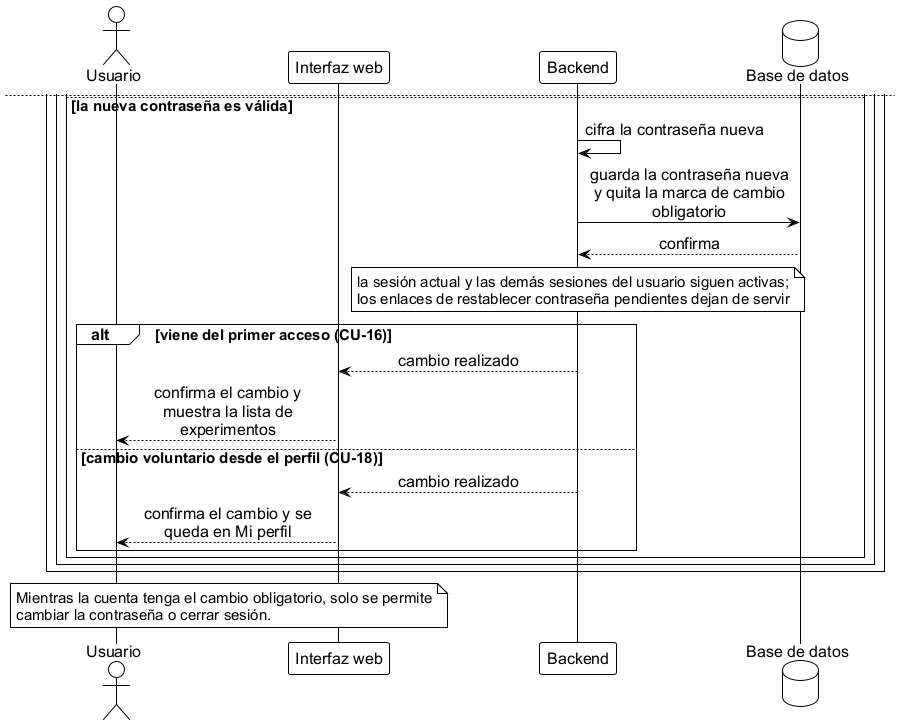

The diagram above was rendered by PlantUML. Its source (embedded in the PNG):
@startuml seq_cambio_pass_inv
' ================================================================
'  Secuencia - Cambio de contraseña del usuario
'  Base de datos FST | TT 2026-B066 | ESCOM-IPN
'  Frausto Robles Angel Ali . Rodriguez Verdin Sandoval Vanesa
' ----------------------------------------------------------------
'  Reemplaza a figures/mermaid/seq_cambio_pass_inv.png, que no tenia
'  fuente en el repositorio (esta era una imagen sin .puml).
'
'  Cubre CU-16 "Cambiar contraseña al primer acceso" (cuenta con
'  contraseña temporal, marca de cambio obligatorio) y el cambio
'  voluntario desde el perfil (CU-18, RF-06). En ambos casos el
'  usuario ya tiene sesion y escribe su contraseña actual (en el
'  primer acceso, la temporal) y la nueva.
'  En el primer acceso (CU-16) tambien debe aceptar el aviso de
'  privacidad y los terminos y condiciones de uso; sin esa
'  aceptacion no se cambia nada. La aceptacion no se guarda: solo
'  se exige en ese momento. El cambio voluntario no la pide.
'
'  Generar:
'      java -jar plantuml.jar -tpng diagramas/seq_cambio_pass_inv.puml
' ================================================================

!include estilo_doc.iuml

actor Usuario as u
participant "Interfaz web" as ui
participant Backend as api
database "Base de datos" as db

note over u, ui
  Aplica al cambio obligatorio del primer ingreso
  (cuenta con contraseña temporal) y al cambio
  voluntario desde el perfil.
end note

u -> ui: escribe la contraseña\nactual\ny la nueva (dos veces)
opt la cuenta tiene el cambio obligatorio (primer acceso)
  ui -> u: pide aceptar el aviso\nde privacidad y los términos\ny condiciones de uso
  u -> ui: marca que los acepta
end
ui -> api: envía la contraseña actual\ny la nueva\ncon la sesión del usuario\ny, en el primer acceso,\nla aceptación del aviso\ny los términos

alt la cuenta tiene el cambio obligatorio\ny no se aceptaron el aviso\ny los términos
  api --> ui: rechaza: hay que aceptar el\naviso de privacidad y los\ntérminos y condiciones de uso
  ui --> u: muestra el error, no\ncambia nada
else se aceptaron, o el cambio\nes voluntario
api -> db: lee la contraseña cifrada\ndel usuario
db --> api: contraseña cifrada actual

alt la contraseña actual no coincide
  api --> ui: rechaza: la contraseña\nactual no es correcta
  ui --> u: muestra el error, no\ncambia nada
else la contraseña actual coincide
  alt la nueva no cumple algún criterio
    note over api
      se avisa solo el primer criterio incumplido, en este orden:
      mínimo 8 caracteres, máximo 72 bytes, distinta de la actual
    end note
    api --> ui: rechaza e indica ese\ncriterio
    ui --> u: pide escribir otra\ncontraseña
newpage
  else la nueva contraseña es válida
    api -> api: cifra la contraseña nueva
    api -> db: guarda la contraseña nueva\ny quita la marca de cambio\nobligatorio
    db --> api: confirma
    note over api
      la sesión actual y las demás sesiones del usuario siguen activas;
      los enlaces de restablecer contraseña pendientes dejan de servir
    end note
    alt viene del primer acceso (CU-16)
      api --> ui: cambio realizado
      ui --> u: confirma el cambio y\nmuestra la lista de\nexperimentos
    else cambio voluntario desde el perfil (CU-18)
      api --> ui: cambio realizado
      ui --> u: confirma el cambio y se\nqueda en Mi perfil
    end
  end
end
end

note over u, ui
  Mientras la cuenta tenga el cambio obligatorio, solo se permite
  cambiar la contraseña o cerrar sesión.
end note

@enduml